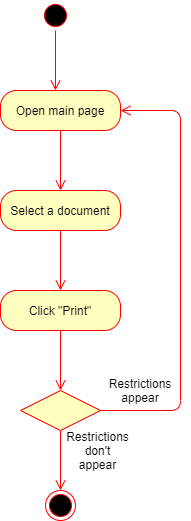

The diagram above was exported from draw.io. Its source (the exported page's mxGraphModel, read from the mxfile embedded in the PNG):
<mxGraphModel dx="1038" dy="499" grid="1" gridSize="10" guides="1" tooltips="1" connect="1" arrows="1" fold="1" page="1" pageScale="1" pageWidth="850" pageHeight="1100" math="0" shadow="0">
  <root>
    <mxCell id="0" />
    <mxCell id="1" parent="0" />
    <mxCell id="vwxJm_qSaCI4JRZ0-0Qb-1" value="" style="ellipse;html=1;shape=startState;fillColor=#000000;strokeColor=#ff0000;" vertex="1" parent="1">
      <mxGeometry x="290" y="70" width="30" height="30" as="geometry" />
    </mxCell>
    <mxCell id="vwxJm_qSaCI4JRZ0-0Qb-2" value="" style="edgeStyle=orthogonalEdgeStyle;html=1;verticalAlign=bottom;endArrow=open;endSize=8;strokeColor=#ff0000;" edge="1" source="vwxJm_qSaCI4JRZ0-0Qb-1" parent="1">
      <mxGeometry relative="1" as="geometry">
        <mxPoint x="305" y="160" as="targetPoint" />
      </mxGeometry>
    </mxCell>
    <mxCell id="vwxJm_qSaCI4JRZ0-0Qb-3" value="Open main page" style="rounded=1;whiteSpace=wrap;html=1;arcSize=40;fontColor=#000000;fillColor=#ffffc0;strokeColor=#ff0000;" vertex="1" parent="1">
      <mxGeometry x="250" y="160" width="120" height="40" as="geometry" />
    </mxCell>
    <mxCell id="vwxJm_qSaCI4JRZ0-0Qb-4" value="" style="edgeStyle=orthogonalEdgeStyle;html=1;verticalAlign=bottom;endArrow=open;endSize=8;strokeColor=#ff0000;" edge="1" source="vwxJm_qSaCI4JRZ0-0Qb-3" parent="1">
      <mxGeometry relative="1" as="geometry">
        <mxPoint x="310" y="260" as="targetPoint" />
      </mxGeometry>
    </mxCell>
    <mxCell id="vwxJm_qSaCI4JRZ0-0Qb-5" value="Select a document" style="rounded=1;whiteSpace=wrap;html=1;arcSize=40;fontColor=#000000;fillColor=#ffffc0;strokeColor=#ff0000;" vertex="1" parent="1">
      <mxGeometry x="250" y="260" width="120" height="40" as="geometry" />
    </mxCell>
    <mxCell id="vwxJm_qSaCI4JRZ0-0Qb-6" value="" style="edgeStyle=orthogonalEdgeStyle;html=1;verticalAlign=bottom;endArrow=open;endSize=8;strokeColor=#ff0000;" edge="1" source="vwxJm_qSaCI4JRZ0-0Qb-5" parent="1">
      <mxGeometry relative="1" as="geometry">
        <mxPoint x="310" y="360" as="targetPoint" />
      </mxGeometry>
    </mxCell>
    <mxCell id="vwxJm_qSaCI4JRZ0-0Qb-7" value="Click &quot;Print&quot;" style="rounded=1;whiteSpace=wrap;html=1;arcSize=40;fontColor=#000000;fillColor=#ffffc0;strokeColor=#ff0000;" vertex="1" parent="1">
      <mxGeometry x="250" y="360" width="120" height="40" as="geometry" />
    </mxCell>
    <mxCell id="vwxJm_qSaCI4JRZ0-0Qb-8" value="" style="edgeStyle=orthogonalEdgeStyle;html=1;verticalAlign=bottom;endArrow=open;endSize=8;strokeColor=#ff0000;" edge="1" source="vwxJm_qSaCI4JRZ0-0Qb-7" parent="1">
      <mxGeometry relative="1" as="geometry">
        <mxPoint x="310" y="460" as="targetPoint" />
      </mxGeometry>
    </mxCell>
    <mxCell id="vwxJm_qSaCI4JRZ0-0Qb-9" value="" style="rhombus;whiteSpace=wrap;html=1;fillColor=#ffffc0;strokeColor=#ff0000;" vertex="1" parent="1">
      <mxGeometry x="270" y="460" width="80" height="40" as="geometry" />
    </mxCell>
    <mxCell id="vwxJm_qSaCI4JRZ0-0Qb-10" value="" style="edgeStyle=orthogonalEdgeStyle;html=1;align=left;verticalAlign=bottom;endArrow=open;endSize=8;strokeColor=#ff0000;" edge="1" source="vwxJm_qSaCI4JRZ0-0Qb-9" parent="1">
      <mxGeometry x="-1" relative="1" as="geometry">
        <mxPoint x="370" y="180" as="targetPoint" />
        <Array as="points">
          <mxPoint x="430" y="480" />
          <mxPoint x="430" y="180" />
          <mxPoint x="370" y="180" />
        </Array>
      </mxGeometry>
    </mxCell>
    <mxCell id="vwxJm_qSaCI4JRZ0-0Qb-11" value="" style="edgeStyle=orthogonalEdgeStyle;html=1;align=left;verticalAlign=top;endArrow=open;endSize=8;strokeColor=#ff0000;" edge="1" source="vwxJm_qSaCI4JRZ0-0Qb-9" parent="1">
      <mxGeometry x="-0.7143" y="10" relative="1" as="geometry">
        <mxPoint x="310" y="560" as="targetPoint" />
        <Array as="points">
          <mxPoint x="310" y="560" />
        </Array>
        <mxPoint as="offset" />
      </mxGeometry>
    </mxCell>
    <mxCell id="vwxJm_qSaCI4JRZ0-0Qb-12" value="Restrictions appear" style="text;html=1;strokeColor=none;fillColor=none;align=center;verticalAlign=middle;whiteSpace=wrap;rounded=0;" vertex="1" parent="1">
      <mxGeometry x="370" y="450" width="40" height="20" as="geometry" />
    </mxCell>
    <mxCell id="vwxJm_qSaCI4JRZ0-0Qb-13" value="Restrictions don't appear" style="text;html=1;strokeColor=none;fillColor=none;align=center;verticalAlign=middle;whiteSpace=wrap;rounded=0;" vertex="1" parent="1">
      <mxGeometry x="325" y="510" width="45" height="20" as="geometry" />
    </mxCell>
    <mxCell id="vwxJm_qSaCI4JRZ0-0Qb-14" value="" style="ellipse;html=1;shape=endState;fillColor=#000000;strokeColor=#ff0000;" vertex="1" parent="1">
      <mxGeometry x="295" y="560" width="30" height="30" as="geometry" />
    </mxCell>
  </root>
</mxGraphModel>